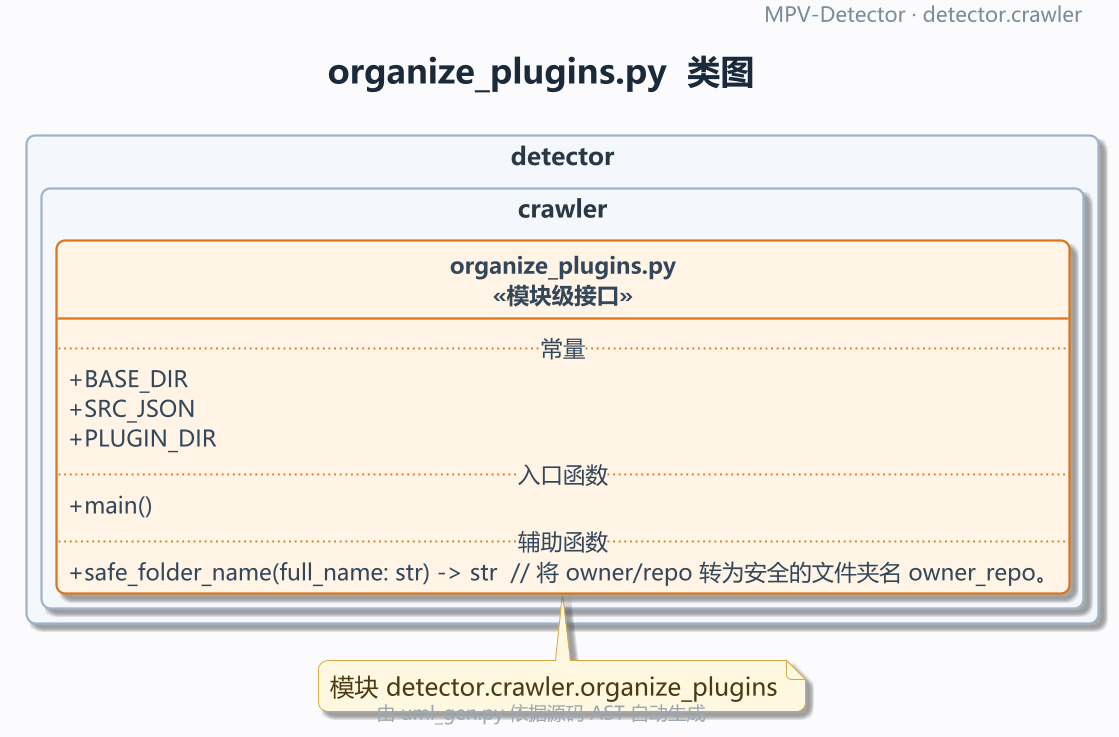

The diagram above was rendered by PlantUML. Its source (embedded in the PNG):
@startuml
!pragma layout smetana
' MPV-STYLE-BEGIN
skinparam defaultFontName "Microsoft YaHei"
skinparam monospacedFontName "Consolas"
skinparam backgroundColor #FBFBFD
skinparam shadowing true
skinparam roundCorner 10
skinparam linetype ortho
skinparam dpi 180
skinparam classAttributeIconSize 0
skinparam packageStyle rectangle
skinparam ArrowColor #5B6B7C
skinparam ArrowThickness 1.1
skinparam ArrowFontSize 11
skinparam ClassBackgroundColor #FFFFFF
skinparam ClassBorderColor #3D5A80
skinparam ClassBorderThickness 1.2
skinparam ClassFontColor #1B2A3A
skinparam ClassFontSize 14
skinparam ClassFontStyle bold
skinparam ClassAttributeFontColor #33475B
skinparam ClassAttributeFontSize 12
skinparam ClassStereotypeFontSize 12
skinparam PackageBackgroundColor #F4F7FB
skinparam PackageBorderColor #9FB3C8
skinparam PackageBorderThickness 1.2
skinparam PackageFontColor #293845
skinparam PackageFontSize 13
skinparam PackageFontStyle bold
skinparam NoteBackgroundColor #FFF8E1
skinparam NoteBorderColor #D9A441
skinparam NoteFontColor #4A3B12
skinparam TitleFontSize 18
skinparam TitleFontColor #1B2A3A
skinparam TitleFontStyle bold
skinparam TitleBorderThickness 0
skinparam HeaderFontSize 11
skinparam HeaderFontColor #7A8B99
skinparam FooterFontSize 10
skinparam FooterFontColor #9AA7B3
hide empty members
hide circle
' MPV-STYLE-END
skinparam defaultFontName "Microsoft YaHei"
skinparam monospacedFontName "Consolas"
skinparam backgroundColor #FBFBFD
skinparam shadowing true
skinparam roundCorner 10
skinparam linetype ortho
skinparam dpi 180
skinparam classAttributeIconSize 0
skinparam packageStyle rectangle
skinparam ArrowColor #5B6B7C
skinparam ArrowThickness 1.1
skinparam ArrowFontSize 11
skinparam ClassBackgroundColor #FFFFFF
skinparam ClassBorderColor #3D5A80
skinparam ClassBorderThickness 1.2
skinparam ClassFontColor #1B2A3A
skinparam ClassFontSize 14
skinparam ClassFontStyle bold
skinparam ClassAttributeFontColor #33475B
skinparam ClassAttributeFontSize 12
skinparam ClassStereotypeFontSize 12
skinparam PackageBackgroundColor #F4F7FB
skinparam PackageBorderColor #9FB3C8
skinparam PackageBorderThickness 1.2
skinparam PackageFontColor #293845
skinparam PackageFontSize 13
skinparam PackageFontStyle bold
skinparam NoteBackgroundColor #FFF8E1
skinparam NoteBorderColor #D9A441
skinparam NoteFontColor #4A3B12
skinparam TitleFontSize 18
skinparam TitleFontColor #1B2A3A
skinparam TitleFontStyle bold
skinparam TitleBorderThickness 0
skinparam HeaderFontSize 11
skinparam HeaderFontColor #7A8B99
skinparam FooterFontSize 10
skinparam FooterFontColor #9AA7B3
hide empty members
hide circle
title organize_plugins.py  类图
header
  MPV-Detector · detector.crawler
endheader
footer
  由 uml_gen.py 依据源码 AST 自动生成
endfooter

package "detector.crawler" {
  class "organize_plugins.py\n<<模块级接口>>" as MOD #back:FFF4E5;line:D9761B {
    .. 常量 ..
    + BASE_DIR
    + SRC_JSON
    + PLUGIN_DIR
    .. 入口函数 ..
    + main()
    .. 辅助函数 ..
    + safe_folder_name(full_name: str) -> str  // 将 owner/repo 转为安全的文件夹名 owner_repo。
  }

}


note bottom : 模块 detector.crawler.organize_plugins
@enduml